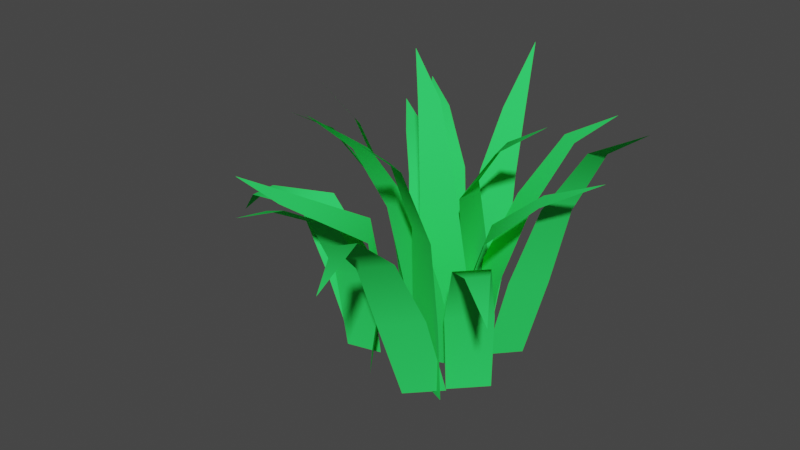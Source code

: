 # Source: grass_clump.blend  (saved by Blender 3.5.10; exported with 4.5.12 LTS)
import bpy
from mathutils import Matrix  # noqa: F401  (used for matrix-valued properties, if any)

bpy.ops.wm.read_factory_settings(use_empty=True)
scene = bpy.context.scene
scene.name = 'Scene'

# ---- collections
col_collection = bpy.data.collections.new('Collection'); scene.collection.children.link(col_collection)

# ---- materials (node trees are filled in below, after node groups)
mat_material_001 = bpy.data.materials.new('Material.001')
mat_material_001.use_transparent_shadow = False

# ---- material node trees
mat_material_001.use_nodes = True; mat_material_001.node_tree.nodes.clear()
_N = mat_material_001.node_tree.nodes; _L = mat_material_001.node_tree.links
n0 = _N.new('ShaderNodeBsdfPrincipled'); n0.name = 'Principled BSDF'; n0.location = (10, 300)
n0.distribution = 'GGX'
n0.subsurface_method = 'RANDOM_WALK_SKIN'
n0.inputs[0].default_value = (0.03173, 0.8, 0.1228, 1.0)
n0.inputs[2].default_value = 1.0
n0.inputs[3].default_value = 1.45
n0.inputs[13].default_value = 0.0
n0.inputs[27].default_value = (0.0, 0.0, 0.0, 1.0)
n0.inputs[28].default_value = 1.0
n1 = _N.new('ShaderNodeOutputMaterial'); n1.name = 'Material Output'; n1.location = (300, 300)
_L.new(n0.outputs[0], n1.inputs[0])
n1.is_active_output = True

# ---- world
world_world = bpy.data.worlds.new('World'); scene.world = world_world
world_world.use_nodes = True; world_world.node_tree.nodes.clear()
_N = world_world.node_tree.nodes; _L = world_world.node_tree.links
n0 = _N.new('ShaderNodeOutputWorld'); n0.name = 'World Output'; n0.location = (300, 300)
n1 = _N.new('ShaderNodeBackground'); n1.name = 'Background'; n1.location = (10, 300)
n1.inputs[0].default_value = (0.05088, 0.05088, 0.05088, 1.0)
_L.new(n1.outputs[0], n0.inputs[0])
n0.is_active_output = True
world_world.color = (0.05088, 0.05088, 0.05088)
world_world.use_sun_shadow = False
world_world.sun_shadow_jitter_overblur = 0.0

# ---- meshes
me_plane_024 = bpy.data.meshes.new('Plane.024')
me_plane_024.from_pydata([(-0.239, -0.03018, 0.02833), (-0.3623, -0.2527, -0.02833), (-1.294, -0.2113, 0.5708), (-1.007, -0.2295, 0.8301), (-0.6057, -0.1186, 0.8584), (-0.3629, -0.07209, 0.511), (-0.4962, -0.3125, 0.4498), (-0.6998, -0.3069, 0.8086), (-1.066, -0.3447, 0.7912), (0.1311, 0.2961, 0.0007694), (0.3467, 0.1495, -0.0007695), (0.7054, 0.8438, 1.391), (0.4818, 0.6535, 1.277), (0.3011, 0.4795, 0.9161), (0.1631, 0.356, 0.494), (0.3959, 0.1976, 0.4923), (0.4744, 0.3616, 0.9148), (0.5896, 0.5805, 1.276), (-0.05006, 0.3305, 0.0197), (0.1843, 0.441, -0.009083), (0.03037, 0.9974, 1.646), (0.03959, 0.6727, 1.326), (0.007699, 0.5141, 0.9797), (-0.04276, 0.4155, 0.5089), (0.2104, 0.5349, 0.4778), (0.1961, 0.6032, 0.9565), (0.1566, 0.728, 1.312), (0.3849, 0.1008, 0.02702), (0.4877, 0.3342, -0.02702), (1.196, 0.2725, 1.583), (0.8285, 0.3189, 1.366), (0.6018, 0.2589, 0.9822), (0.4772, 0.1614, 0.5148), (0.5882, 0.4135, 0.4564), (0.6844, 0.4466, 0.9387), (0.8811, 0.4343, 1.338), (0.1025, 0.5407, 0.02478), (0.1193, 0.2853, -0.02478), (0.7311, 0.06037, 1.57), (0.3965, 0.2024, 1.352), (0.129, 0.3268, 1.001), (0.114, 0.4565, 0.5176), (0.1323, 0.1806, 0.4641), (0.1428, 0.1215, 0.9612), (0.4066, 0.07505, 1.325), (0.09389, -0.0961, -0.03366), (0.3455, -0.1063, 0.03366), (-0.2741, -0.6618, 1.605), (-0.224, -0.3623, 1.333), (-0.1421, -0.1746, 0.9353), (-0.04649, -0.1344, 0.4448), (0.2253, -0.1454, 0.5175), (0.06031, -0.1827, 0.9894), (-0.09837, -0.3672, 1.367), (-0.2236, 0.1421, 0.05512), (-0.08505, 0.3608, 0.02409), (-0.5414, 0.7325, 1.373), (-0.3341, 0.4395, 1.321), (-0.1529, 0.2429, 1.03), (-0.1394, 0.1463, 0.5481), (0.01026, 0.3825, 0.5146), (-0.04154, 0.4188, 1.005), (-0.268, 0.5512, 1.299), (-0.0125, 0.02808, -0.00785), (0.2189, 0.1472, 0.00785), (-0.3505, 0.3317, 1.694), (-0.1737, 0.1358, 1.476), (-0.02027, -0.0326, 0.9906), (-0.03698, -0.01286, 0.49), (0.2129, 0.1158, 0.5069), (0.1658, 0.06316, 1.003), (-0.05812, 0.1952, 1.484), (0.0175, 0.1162, 0.01753), (-0.1672, 0.2968, -0.01753), (-1.079, 0.01402, 1.217), (-0.7181, 0.01098, 1.205), (-0.3821, 0.03897, 0.9135), (-0.1173, 0.07345, 0.493), (-0.3168, 0.2685, 0.4551), (-0.5313, 0.1844, 0.8838), (-0.8189, 0.09592, 1.15), (0.2931, -0.132, -0.01528), (0.1954, 0.1077, 0.01528), (1.001, 0.2241, 1.272), (0.7495, -0.003088, 1.142), (0.5029, -0.1421, 0.8912), (0.3754, -0.1708, 0.472), (0.2693, 0.08765, 0.5053), (0.4228, 0.0492, 0.9173), (0.7008, 0.1171, 1.156), (0.3636, -0.2582, -0.03462), (0.5485, -0.07455, -0.03038), (0.9693, -0.7471, 0.8548), (0.7071, -0.5825, 0.9613), (0.4707, -0.3706, 0.8229), (0.3596, -0.2832, 0.4441), (0.5593, -0.0848, 0.4487), (0.6191, -0.2226, 0.827), (0.798, -0.4893, 0.9667), (0.2026, -0.4561, -0.03074), (0.4292, -0.3427, 0.03074), (0.4293, -1.342, 1.101), (0.2537, -1.045, 1.176), (0.1412, -0.753, 0.8865), (0.1231, -0.5751, 0.4432), (0.3678, -0.4526, 0.5096), (0.3236, -0.6621, 0.9356), (0.3667, -0.9881, 1.209), (-0.2766, 0.2408, -0.007234), (-0.1204, 0.4407, 0.007234), (-0.9317, 0.9533, 1.067), (-0.7096, 0.6828, 0.9794), (-0.4522, 0.4003, 0.8428), (-0.2967, 0.2124, 0.4705), (-0.128, 0.4283, 0.4861), (-0.3266, 0.561, 0.8544), (-0.631, 0.7815, 0.984), (0.4175, -0.3797, -0.02029), (0.177, -0.2792, -0.01801), (0.1995, -0.8994, 1.702), (0.3097, -0.5916, 1.421), (0.3769, -0.4331, 0.9778), (0.4186, -0.4154, 0.4785), (0.1589, -0.3068, 0.481), (0.1835, -0.3523, 0.9796), (0.1897, -0.5403, 1.423), (-0.3686, -0.2821, -0.02172), (-0.1116, -0.2762, 0.02172), (-0.5807, -0.9142, 1.008), (-0.57, -0.6938, 0.971), (-0.5203, -0.4198, 0.8136), (-0.4642, -0.2744, 0.4496), (-0.1866, -0.268, 0.4966), (-0.3137, -0.4134, 0.8513), (-0.4423, -0.6851, 1.009), (-0.1714, 0.0269, -0.01583), (0.04045, -0.122, 0.01435), (-0.6097, -0.3362, 1.733), (-0.4289, -0.1171, 1.382), (-0.3063, -0.001257, 0.9587), (-0.2464, 0.03873, 0.4785), (-0.01754, -0.1221, 0.5111), (-0.1359, -0.121, 0.983), (-0.3224, -0.1907, 1.398), (-0.2165, -0.2239, 0.03063), (-0.06474, -0.4268, -0.03064), (-0.7187, -0.7744, 1.166), (-0.4675, -0.6664, 1.116), (-0.06811, -0.4022, 0.9748), (-0.09855, -0.2683, 0.5146), (0.0654, -0.4875, 0.4484), (0.05794, -0.5632, 0.9285), (-0.3945, -0.765, 1.094)], [], [(3, 8, 2), (0, 1, 6, 5), (5, 6, 7, 4), (4, 7, 8, 3), (12, 17, 11), (9, 10, 15, 14), (14, 15, 16, 13), (13, 16, 17, 12), (21, 26, 20), (18, 19, 24, 23), (23, 24, 25, 22), (22, 25, 26, 21), (30, 35, 29), (27, 28, 33, 32), (32, 33, 34, 31), (31, 34, 35, 30), (39, 44, 38), (36, 37, 42, 41), (41, 42, 43, 40), (40, 43, 44, 39), (48, 53, 47), (45, 46, 51, 50), (50, 51, 52, 49), (49, 52, 53, 48), (57, 62, 56), (54, 55, 60, 59), (59, 60, 61, 58), (58, 61, 62, 57), (66, 71, 65), (63, 64, 69, 68), (68, 69, 70, 67), (67, 70, 71, 66), (75, 80, 74), (72, 73, 78, 77), (77, 78, 79, 76), (76, 79, 80, 75), (84, 89, 83), (81, 82, 87, 86), (86, 87, 88, 85), (85, 88, 89, 84), (93, 98, 92), (90, 91, 96, 95), (95, 96, 97, 94), (94, 97, 98, 93), (102, 107, 101), (99, 100, 105, 104), (104, 105, 106, 103), (103, 106, 107, 102), (111, 116, 110), (108, 109, 114, 113), (113, 114, 115, 112), (112, 115, 116, 111), (120, 125, 119), (117, 118, 123, 122), (122, 123, 124, 121), (121, 124, 125, 120), (129, 134, 128), (126, 127, 132, 131), (131, 132, 133, 130), (130, 133, 134, 129), (138, 143, 137), (135, 136, 141, 140), (140, 141, 142, 139), (139, 142, 143, 138), (147, 152, 146), (144, 145, 150, 149), (149, 150, 151, 148), (148, 151, 152, 147)])
me_plane_024.polygons.foreach_set('use_smooth', [True] * 68)
_uv = me_plane_024.uv_layers.new(name='UVMap')
_uv.uv.foreach_set('vector', [0.0, 0.75, 1.0, 0.75, 0.0, 1.0, 0.0, 0.0, 1.0, 0.0, 1.0, 0.25, 0.0, 0.25, 0.0, 0.25, 1.0, 0.25, 1.0, 0.5, 0.0, 0.5, 0.0, 0.5, 1.0, 0.5, 1.0, 0.75, 0.0, 0.75, 0.0, 0.75, 1.0, 0.75, 0.0, 1.0, 0.0, 0.0, 1.0, 0.0, 1.0, 0.25, 0.0, 0.25, 0.0, 0.25, 1.0, 0.25, 1.0, 0.5, 0.0, 0.5, 0.0, 0.5, 1.0, 0.5, 1.0, 0.75, 0.0, 0.75, 0.0, 0.75, 1.0, 0.75, 0.0, 1.0, 0.0, 0.0, 1.0, 0.0, 1.0, 0.25, 0.0, 0.25, 0.0, 0.25, 1.0, 0.25, 1.0, 0.5, 0.0, 0.5, 0.0, 0.5, 1.0, 0.5, 1.0, 0.75, 0.0, 0.75, 0.0, 0.75, 1.0, 0.75, 0.0, 1.0, 0.0, 0.0, 1.0, 0.0, 1.0, 0.25, 0.0, 0.25, 0.0, 0.25, 1.0, 0.25, 1.0, 0.5, 0.0, 0.5, 0.0, 0.5, 1.0, 0.5, 1.0, 0.75, 0.0, 0.75, 0.0, 0.75, 1.0, 0.75, 0.0, 1.0, 0.0, 0.0, 1.0, 0.0, 1.0, 0.25, 0.0, 0.25, 0.0, 0.25, 1.0, 0.25, 1.0, 0.5, 0.0, 0.5, 0.0, 0.5, 1.0, 0.5, 1.0, 0.75, 0.0, 0.75, 0.0, 0.75, 1.0, 0.75, 0.0, 1.0, 0.0, 0.0, 1.0, 0.0, 1.0, 0.25, 0.0, 0.25, 0.0, 0.25, 1.0, 0.25, 1.0, 0.5, 0.0, 0.5, 0.0, 0.5, 1.0, 0.5, 1.0, 0.75, 0.0, 0.75, 0.0, 0.75, 1.0, 0.75, 0.0, 1.0, 0.0, 0.0, 1.0, 0.0, 1.0, 0.25, 0.0, 0.25, 0.0, 0.25, 1.0, 0.25, 1.0, 0.5, 0.0, 0.5, 0.0, 0.5, 1.0, 0.5, 1.0, 0.75, 0.0, 0.75, 0.0, 0.75, 1.0, 0.75, 0.0, 1.0, 0.0, 0.0, 1.0, 0.0, 1.0, 0.25, 0.0, 0.25, 0.0, 0.25, 1.0, 0.25, 1.0, 0.5, 0.0, 0.5, 0.0, 0.5, 1.0, 0.5, 1.0, 0.75, 0.0, 0.75, 0.0, 0.75, 1.0, 0.75, 0.0, 1.0, 0.0, 0.0, 1.0, 0.0, 1.0, 0.25, 0.0, 0.25, 0.0, 0.25, 1.0, 0.25, 1.0, 0.5, 0.0, 0.5, 0.0, 0.5, 1.0, 0.5, 1.0, 0.75, 0.0, 0.75, 0.0, 0.75, 1.0, 0.75, 0.0, 1.0, 0.0, 0.0, 1.0, 0.0, 1.0, 0.25, 0.0, 0.25, 0.0, 0.25, 1.0, 0.25, 1.0, 0.5, 0.0, 0.5, 0.0, 0.5, 1.0, 0.5, 1.0, 0.75, 0.0, 0.75, 0.0, 0.75, 1.0, 0.75, 0.0, 1.0, 0.0, 0.0, 1.0, 0.0, 1.0, 0.25, 0.0, 0.25, 0.0, 0.25, 1.0, 0.25, 1.0, 0.5, 0.0, 0.5, 0.0, 0.5, 1.0, 0.5, 1.0, 0.75, 0.0, 0.75, 0.0, 0.75, 1.0, 0.75, 0.0, 1.0, 0.0, 0.0, 1.0, 0.0, 1.0, 0.25, 0.0, 0.25, 0.0, 0.25, 1.0, 0.25, 1.0, 0.5, 0.0, 0.5, 0.0, 0.5, 1.0, 0.5, 1.0, 0.75, 0.0, 0.75, 0.0, 0.75, 1.0, 0.75, 0.0, 1.0, 0.0, 0.0, 1.0, 0.0, 1.0, 0.25, 0.0, 0.25, 0.0, 0.25, 1.0, 0.25, 1.0, 0.5, 0.0, 0.5, 0.0, 0.5, 1.0, 0.5, 1.0, 0.75, 0.0, 0.75, 0.0, 0.75, 1.0, 0.75, 0.0, 1.0, 0.0, 0.0, 1.0, 0.0, 1.0, 0.25, 0.0, 0.25, 0.0, 0.25, 1.0, 0.25, 1.0, 0.5, 0.0, 0.5, 0.0, 0.5, 1.0, 0.5, 1.0, 0.75, 0.0, 0.75, 0.0, 0.75, 1.0, 0.75, 0.0, 1.0, 0.0, 0.0, 1.0, 0.0, 1.0, 0.25, 0.0, 0.25, 0.0, 0.25, 1.0, 0.25, 1.0, 0.5, 0.0, 0.5, 0.0, 0.5, 1.0, 0.5, 1.0, 0.75, 0.0, 0.75, 0.0, 0.75, 1.0, 0.75, 0.0, 1.0, 0.0, 0.0, 1.0, 0.0, 1.0, 0.25, 0.0, 0.25, 0.0, 0.25, 1.0, 0.25, 1.0, 0.5, 0.0, 0.5, 0.0, 0.5, 1.0, 0.5, 1.0, 0.75, 0.0, 0.75, -0.6746, 0.7177, 0.2703, 0.7177, -1.076, 0.9524, 0.0, 0.0, 1.0, 0.0, 1.0, 0.25, 0.0, 0.25, 0.0, 0.25, 1.0, 0.25, 0.8911, 0.4928, -0.1092, 0.4928, -0.1092, 0.4928, 0.8911, 0.4928, 0.2703, 0.7177, -0.6746, 0.7177])
me_plane_024.materials.append(mat_material_001)
me_plane_024.update()

# ---- objects
ob_grassblade_016 = bpy.data.objects.new('GrassBlade.016', me_plane_024)

# ---- transforms, parenting, visibility, modifiers, constraints
ob_grassblade_016.location = (0.0, 0.0, 0.0)

# ---- collection membership
col_collection.objects.link(ob_grassblade_016)

# ---- scene / render settings (as saved in the file)
scene.frame_start = 1; scene.frame_end = 250; scene.frame_set(101)
scene.render.engine = 'BLENDER_EEVEE_NEXT'
scene.cycles.sampling_pattern = 'TABULATED_SOBOL'
scene.view_settings.view_transform = 'Filmic'
bpy.context.view_layer.update()

# ---- added for rendering (the .blend has no active camera and no usable light): camera, sun
cam_auto = bpy.data.cameras.new('AutoCamera')
cam_auto.lens = 50.0
cam_auto.sensor_width = 36.0
cam_auto.clip_end = 1000.0
ob_auto_camera = bpy.data.objects.new('AutoCamera', cam_auto)
scene.collection.objects.link(ob_auto_camera)
ob_auto_camera.location = (3.51022, -4.44342, 3.69664)
ob_auto_camera.rotation_euler = (1.09748, -7.21219e-08, 0.694738)
scene.camera = ob_auto_camera
light_auto_sun = bpy.data.lights.new('AutoSun', 'SUN')
light_auto_sun.energy = 3.0
light_auto_sun.angle = 0.0523599
ob_auto_sun = bpy.data.objects.new('AutoSun', light_auto_sun)
scene.collection.objects.link(ob_auto_sun)
ob_auto_sun.rotation_euler = (0.872665, 0.174533, 0.523599)
bpy.context.view_layer.update()
